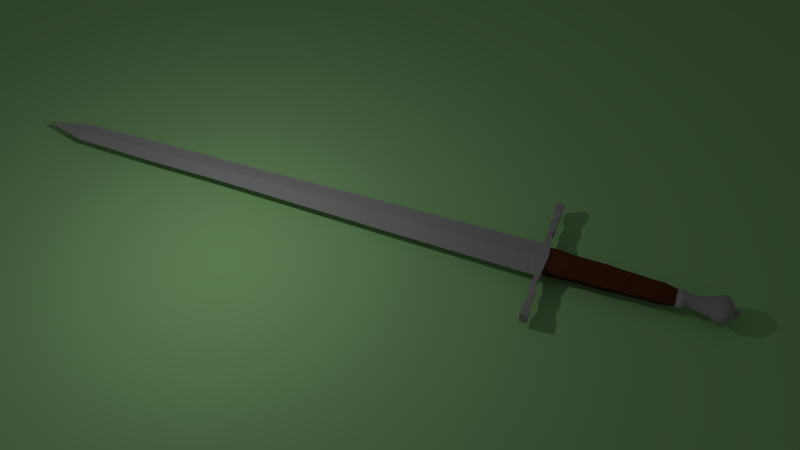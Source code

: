 # Source: longsword.blend  (saved by Blender 2.77.0; exported with 4.5.12 LTS)
import bpy
from mathutils import Matrix  # noqa: F401  (used for matrix-valued properties, if any)

bpy.ops.wm.read_factory_settings(use_empty=True)
scene = bpy.context.scene
scene.name = 'Scene'

# ---- collections
col_collection_1 = bpy.data.collections.new('Collection 1'); scene.collection.children.link(col_collection_1)

# ---- materials (node trees are filled in below, after node groups)
mat_floor = bpy.data.materials.new('floor')
mat_floor.alpha_threshold = 0.0
mat_floor.use_transparent_shadow = False
mat_floor.diffuse_color = (0.4188, 0.8, 0.3373, 1.0)
mat_floor.roughness = 0.5
mat_wood = bpy.data.materials.new('wood')
mat_wood.alpha_threshold = 0.0
mat_wood.use_transparent_shadow = False
mat_wood.diffuse_color = (0.1329, 0.0428, 0.01525, 1.0)
mat_wood.roughness = 0.5
mat_wood.line_color = (0.0, 0.0, 0.0, 1.0)
mat_steel = bpy.data.materials.new('Steel')
mat_steel.alpha_threshold = 0.0
mat_steel.use_transparent_shadow = False
mat_steel.diffuse_color = (0.4385, 0.4385, 0.4385, 1.0)
mat_steel.roughness = 0.5
mat_material = bpy.data.materials.new('Material')
mat_material.alpha_threshold = 0.0
mat_material.use_transparent_shadow = False
mat_material.roughness = 0.5

# ---- material node trees

# ---- world
world_world = bpy.data.worlds.new('World'); scene.world = world_world
world_world.color = (0.05088, 0.05088, 0.05088)
world_world.use_sun_shadow = False
world_world.sun_shadow_jitter_overblur = 0.0
world_world.cycles.sampling_method = 'MANUAL'

# ---- cameras
cam_camera = bpy.data.cameras.new('Camera')
cam_camera.clip_end = 100.0
cam_camera.lens = 35.0
cam_camera.sensor_width = 32.0
cam_camera.sensor_height = 18.0
cam_camera.display_size = 2.0
cam_camera.dof.focus_distance = 0.0
cam_camera.dof.aperture_fstop = 128.0
cam_camera.dof.aperture_blades = 6

# ---- lights
light_point = bpy.data.lights.new('Point', 'POINT')
light_point.transmission_factor = 0.0
light_point.energy = 100.0
light_point.shadow_buffer_clip_start = 0.5
light_point.shadow_soft_size = 0.1
light_point.shadow_maximum_resolution = 0.006
light_point.use_absolute_resolution = True

# ---- meshes
me_plane = bpy.data.meshes.new('Plane')
me_plane.from_pydata([(-7.989, -7.989, 0.0), (7.989, -7.989, 0.0), (-7.989, 7.989, 0.0), (7.989, 7.989, 0.0)], [], [(0, 1, 3, 2)])
me_plane.materials.append(mat_floor)
me_plane.use_remesh_preserve_volume = False
me_plane.use_remesh_preserve_attributes = False
me_plane.use_mirror_vertex_groups = False
me_plane.update()
me_cube_002 = bpy.data.meshes.new('Cube.002')
me_cube_002.from_pydata([(5.976, -0.0007421, -1.75), (5.161, 0.1013, -1.809), (5.248, 0.1219, -1.781), (5.31, 0.0657, -1.799), (5.386, 0.0746, -1.794), (5.452, 0.0835, -1.803), (5.527, 0.09754, -1.79), (5.633, 0.1213, -1.782), (5.729, 0.1706, -1.766), (5.817, 0.177, -1.736), (5.903, 0.1403, -1.784), (5.945, -0.02291, -1.743), (5.945, -0.009123, -1.764), (5.159, 0.05406, -1.773), (5.157, 0.006794, -1.767), (5.961, -0.005034, -1.763), (5.992, -0.003336, -1.754), (5.256, 0.0136, -1.725), (5.252, 0.06775, -1.737), (5.307, -0.00516, -1.731), (5.308, 0.03027, -1.747), (5.384, -0.002235, -1.72), (5.385, 0.03618, -1.742), (5.45, 0.0006979, -1.728), (5.451, 0.0421, -1.751), (5.525, -0.004583, -1.722), (5.526, 0.04648, -1.738), (5.631, 0.0132, -1.714), (5.632, 0.06725, -1.73), (5.728, 0.04279, -1.704), (5.728, 0.1067, -1.718), (5.816, 0.0387, -1.673), (5.816, 0.1078, -1.694), (5.903, 0.02642, -1.721), (5.903, 0.08334, -1.735), (6.007, -0.01324, -1.77), (6.007, -0.002384, -1.796), (5.976, 0.01282, -1.797), (5.992, 0.01022, -1.801), (5.992, 0.007525, -1.78), (5.976, 0.01012, -1.776), (5.961, 0.005827, -1.789), (4.109, 0.08909, -1.915), (3.909, 0.08925, -1.915), (3.709, 0.0894, -1.915), (3.509, 0.1024, -1.915), (5.161, 0.0465, -1.763), (3.309, 0.1026, -1.703), (5.161, 0.0465, -1.855), (3.309, 0.1026, -1.915), (4.161, 0.08905, -1.915), (4.361, 0.0797, -1.901), (4.561, 0.07954, -1.885), (4.761, 0.07019, -1.885), (4.961, 0.07004, -1.885), (3.509, 0.1024, -1.703), (3.709, 0.0894, -1.703), (3.909, 0.08925, -1.703), (4.109, 0.08909, -1.703), (4.161, 0.08905, -1.703), (4.361, 0.0797, -1.717), (4.561, 0.07955, -1.733), (4.761, 0.07019, -1.733), (4.961, 0.07004, -1.733), (3.309, 0.1918, -1.844), (3.309, 0.1918, -1.774), (5.161, 0.101, -1.795), (5.161, 0.101, -1.824), (3.509, 0.1917, -1.774), (3.509, 0.1917, -1.844), (3.709, 0.1705, -1.774), (3.709, 0.1705, -1.844), (3.909, 0.1703, -1.774), (3.909, 0.1703, -1.844), (4.109, 0.1702, -1.774), (4.109, 0.1702, -1.844), (4.162, 0.1701, -1.774), (4.162, 0.1701, -1.844), (4.362, 0.1549, -1.778), (4.362, 0.1549, -1.84), (4.562, 0.1548, -1.784), (4.562, 0.1548, -1.834), (4.762, 0.1396, -1.784), (4.762, 0.1396, -1.834), (4.962, 0.1394, -1.784), (4.962, 0.1394, -1.834), (3.334, 1.027, -1.723), (3.334, 1.027, -1.901), (3.218, 1.027, -1.901), (3.222, 0.5367, -1.891), (3.218, 0.8848, -1.904), (3.298, 0.4231, -1.739), (3.322, 0.5367, -1.733), (3.332, 0.8847, -1.72), (3.322, 0.5367, -1.891), (3.218, 0.8848, -1.72), (3.237, 0.4232, -1.739), (2.912, 0.1841, -1.802), (2.912, 0.1098, -1.793), (2.927, 0.01968, -1.784), (1.002, 0.1637, -1.802), (1.001, 0.09655, -1.793), (1.001, 0.02938, -1.784), (-0.2323, 0.1449, -1.802), (-0.2324, 0.08434, -1.793), (-0.2324, 0.02375, -1.784), (-1.79, 0.1217, -1.802), (-1.79, 0.06921, -1.793), (-1.79, 0.01675, -1.784), (-3.088, 0.06233, -1.807), (-3.088, 0.008447, -1.8), (-4.289, 0.05003, -1.806), (-4.289, 0.002599, -1.799), (-4.99, -0.03124, -1.812), (3.213, 0.1714, -1.802), (3.16, 0.1285, -1.802), (3.127, 0.08194, -1.793), (3.043, 0.184, -1.802), (3.089, 0.06124, -1.793), (3.02, 0.03836, -1.784), (2.977, 0.184, -1.802), (2.977, 0.1097, -1.793), (2.977, 0.02541, -1.784), (2.851, 0.03521, -1.784), (2.851, 0.1091, -1.793), (2.851, 0.1831, -1.802), (3.239, 0.03618, -1.776), (2.927, 0.0206, -1.776), (3.174, 0.03623, -1.776), (3.108, 0.03628, -1.776), (3.02, 0.03928, -1.776), (2.977, 0.02633, -1.776), (3.239, 0.1847, -1.795), (3.239, 0.1104, -1.786), (3.213, 0.1723, -1.795), (3.174, 0.1105, -1.786), (3.16, 0.1294, -1.795), (3.127, 0.08286, -1.786), (3.089, 0.06216, -1.786), (5.976, -0.08148, -1.75), (5.16, -0.1823, -1.809), (5.155, -0.04048, -1.757), (5.945, -0.04109, -1.725), (5.247, -0.203, -1.781), (5.31, -0.1469, -1.799), (5.386, -0.1559, -1.794), (5.452, -0.1649, -1.803), (5.527, -0.1791, -1.79), (5.632, -0.203, -1.782), (5.729, -0.2524, -1.766), (5.816, -0.2589, -1.736), (5.903, -0.2224, -1.784), (5.261, -0.04056, -1.71), (5.305, -0.04059, -1.71), (5.382, -0.04065, -1.708), (5.449, -0.0407, -1.707), (5.524, -0.04076, -1.705), (5.63, -0.04084, -1.697), (5.727, -0.04092, -1.679), (5.815, -0.04099, -1.645), (5.903, -0.04105, -1.696), (5.945, -0.05926, -1.743), (5.945, -0.07305, -1.764), (5.159, -0.135, -1.773), (5.157, -0.08775, -1.767), (5.961, -0.07716, -1.763), (5.992, -0.07891, -1.754), (5.256, -0.09471, -1.725), (5.252, -0.1489, -1.737), (5.307, -0.07603, -1.731), (5.308, -0.1115, -1.747), (5.384, -0.07907, -1.72), (5.385, -0.1175, -1.742), (5.45, -0.08211, -1.728), (5.451, -0.1235, -1.751), (5.525, -0.07694, -1.722), (5.526, -0.128, -1.738), (5.631, -0.09489, -1.714), (5.632, -0.1489, -1.73), (5.728, -0.1246, -1.704), (5.728, -0.1885, -1.718), (5.816, -0.1207, -1.673), (5.816, -0.1898, -1.694), (5.903, -0.1085, -1.721), (5.903, -0.1654, -1.735), (6.007, -0.04113, -1.758), (6.007, -0.06902, -1.77), (6.007, -0.07988, -1.796), (5.961, -0.0411, -1.751), (5.976, -0.04111, -1.738), (5.992, -0.04112, -1.741), (5.976, -0.09504, -1.797), (5.992, -0.09247, -1.801), (5.992, -0.08977, -1.78), (5.976, -0.09234, -1.776), (5.961, -0.08802, -1.789), (4.109, -0.1684, -1.915), (3.909, -0.1683, -1.915), (3.709, -0.1681, -1.915), (3.509, -0.1808, -1.915), (5.161, -0.1275, -1.763), (3.309, -0.1807, -1.703), (5.161, -0.1275, -1.855), (3.309, -0.1807, -1.915), (3.309, -0.03905, -1.915), (5.161, -0.04048, -1.859), (3.309, -0.03905, -1.703), (5.161, -0.04048, -1.759), (4.161, -0.1685, -1.915), (4.361, -0.1594, -1.901), (4.561, -0.1596, -1.885), (4.761, -0.1505, -1.885), (4.961, -0.1507, -1.885), (3.509, -0.1808, -1.703), (3.709, -0.1681, -1.703), (3.909, -0.1683, -1.703), (4.109, -0.1684, -1.703), (4.161, -0.1685, -1.703), (4.361, -0.1594, -1.717), (4.561, -0.1596, -1.733), (4.761, -0.1505, -1.733), (4.961, -0.1507, -1.733), (3.509, -0.03921, -1.703), (3.709, -0.03936, -1.703), (3.909, -0.03952, -1.703), (4.109, -0.03967, -1.703), (4.161, -0.03971, -1.703), (4.361, -0.03986, -1.717), (4.561, -0.04002, -1.733), (4.761, -0.04017, -1.733), (4.961, -0.04033, -1.733), (3.509, -0.03921, -1.915), (3.709, -0.03936, -1.915), (3.909, -0.03952, -1.915), (4.109, -0.03967, -1.915), (4.161, -0.03971, -1.915), (4.361, -0.03986, -1.901), (4.561, -0.04002, -1.885), (4.761, -0.04017, -1.885), (4.961, -0.04033, -1.885), (3.309, -0.27, -1.844), (3.309, -0.27, -1.774), (5.161, -0.1819, -1.795), (5.161, -0.1819, -1.824), (3.509, -0.2701, -1.774), (3.509, -0.2701, -1.844), (3.709, -0.2492, -1.774), (3.709, -0.2492, -1.844), (3.909, -0.2493, -1.774), (3.909, -0.2493, -1.844), (4.109, -0.2495, -1.774), (4.109, -0.2495, -1.844), (4.161, -0.2495, -1.774), (4.161, -0.2495, -1.844), (4.361, -0.2346, -1.778), (4.361, -0.2346, -1.84), (4.561, -0.2348, -1.784), (4.561, -0.2348, -1.834), (4.761, -0.2199, -1.784), (4.761, -0.2199, -1.834), (4.961, -0.2201, -1.784), (4.961, -0.2201, -1.834), (3.217, -1.105, -1.901), (3.353, -0.03909, -1.951), (3.353, -0.03909, -1.673), (3.221, -0.6147, -1.891), (3.216, -0.9627, -1.904), (3.318, -0.8009, -1.753), (3.331, -0.9628, -1.72), (3.297, -0.5012, -1.885), (3.221, -0.6147, -1.733), (3.236, -0.5011, -1.739), (2.928, -0.03876, -1.774), (1.001, -0.03778, -1.774), (-0.2325, -0.03683, -1.774), (-1.79, -0.0357, -1.774), (-3.088, -0.03521, -1.794), (-4.289, -0.03356, -1.792), (2.911, -0.2615, -1.802), (2.912, -0.1873, -1.793), (2.927, -0.0972, -1.784), (1.001, -0.2393, -1.802), (1.001, -0.1721, -1.793), (1.001, -0.1049, -1.784), (-0.2326, -0.2186, -1.802), (-0.2325, -0.158, -1.793), (-0.2325, -0.0974, -1.784), (-1.79, -0.1931, -1.802), (-1.79, -0.1406, -1.793), (-1.79, -0.08814, -1.784), (-3.088, -0.1328, -1.807), (-3.088, -0.07888, -1.8), (-4.289, -0.1171, -1.806), (-4.289, -0.06971, -1.799), (3.212, -0.2494, -1.802), (3.159, -0.2064, -1.802), (3.127, -0.1598, -1.793), (3.042, -0.2616, -1.802), (3.088, -0.139, -1.793), (3.02, -0.116, -1.784), (2.977, -0.2616, -1.802), (2.977, -0.1873, -1.793), (2.977, -0.103, -1.784), (2.851, -0.0387, -1.774), (2.851, -0.1126, -1.784), (2.851, -0.1865, -1.793), (2.851, -0.2605, -1.802), (3.239, -0.1142, -1.776), (3.239, -0.039, -1.767), (2.927, -0.09812, -1.776), (2.928, -0.03876, -1.767), (3.174, -0.03895, -1.767), (2.977, -0.0388, -1.767), (3.043, -0.03885, -1.767), (3.108, -0.0389, -1.767), (3.173, -0.1141, -1.776), (3.108, -0.1141, -1.776), (3.02, -0.1169, -1.776), (2.977, -0.1039, -1.776), (3.239, -0.2627, -1.795), (3.239, -0.1884, -1.786), (3.212, -0.2503, -1.795), (3.173, -0.1884, -1.786), (3.159, -0.2073, -1.795), (3.127, -0.1607, -1.786), (3.088, -0.1399, -1.786), (5.976, -0.0007426, -1.874), (5.161, 0.1013, -1.812), (5.945, 0.004666, -1.812), (5.161, 0.1013, -1.815), (5.452, 0.0835, -1.812), (5.386, 0.0746, -1.812), (5.31, 0.0657, -1.812), (5.248, 0.1219, -1.812), (5.527, 0.09754, -1.812), (5.633, 0.1213, -1.812), (5.729, 0.1706, -1.812), (5.817, 0.177, -1.812), (5.903, 0.1403, -1.812), (5.248, 0.1219, -1.842), (5.31, 0.0657, -1.825), (5.386, 0.0746, -1.83), (5.452, 0.0835, -1.821), (5.527, 0.09754, -1.834), (5.633, 0.1213, -1.842), (5.729, 0.1706, -1.857), (5.817, 0.177, -1.888), (5.903, 0.1403, -1.84), (5.159, 0.05406, -1.812), (5.157, 0.006794, -1.812), (5.945, -0.02291, -1.881), (5.945, -0.009123, -1.859), (5.159, 0.05406, -1.851), (5.157, 0.006794, -1.857), (5.961, -0.005034, -1.86), (5.992, -0.003336, -1.87), (5.256, 0.0136, -1.899), (5.252, 0.06775, -1.887), (5.307, -0.005161, -1.893), (5.308, 0.03027, -1.877), (5.384, -0.002236, -1.904), (5.385, 0.03618, -1.882), (5.45, 0.0006974, -1.896), (5.451, 0.0421, -1.873), (5.525, -0.004583, -1.901), (5.526, 0.04648, -1.886), (5.631, 0.0132, -1.91), (5.632, 0.06725, -1.894), (5.728, 0.04279, -1.92), (5.728, 0.1067, -1.906), (5.816, 0.0387, -1.951), (5.816, 0.1078, -1.93), (5.903, 0.02642, -1.903), (5.903, 0.08334, -1.889), (6.021, -0.01411, -1.812), (6.02, -0.01098, -1.812), (6.007, -0.01325, -1.854), (6.007, -0.002384, -1.828), (6.022, -0.0304, -1.812), (6.021, -0.01661, -1.812), (5.961, 0.008526, -1.812), (5.976, 0.01282, -1.827), (5.992, 0.01022, -1.823), (5.992, 0.007525, -1.844), (5.976, 0.01012, -1.848), (5.961, 0.005827, -1.834), (5.992, 0.01022, -1.812), (5.976, 0.01282, -1.812), (4.109, 0.08909, -1.709), (3.909, 0.08925, -1.709), (3.709, 0.0894, -1.709), (3.509, 0.1024, -1.709), (5.161, 0.0465, -1.861), (3.309, 0.1026, -1.921), (5.161, 0.0465, -1.769), (3.309, 0.1026, -1.709), (4.161, 0.08905, -1.709), (4.361, 0.0797, -1.723), (4.561, 0.07955, -1.739), (4.761, 0.07019, -1.739), (4.961, 0.07004, -1.739), (3.509, 0.1024, -1.921), (3.709, 0.0894, -1.921), (3.909, 0.08925, -1.921), (4.109, 0.08909, -1.921), (4.161, 0.08905, -1.921), (4.361, 0.0797, -1.907), (4.561, 0.07954, -1.891), (4.761, 0.07019, -1.891), (4.961, 0.07004, -1.891), (3.309, 0.1918, -1.78), (3.309, 0.1918, -1.85), (5.161, 0.101, -1.829), (5.161, 0.101, -1.8), (3.509, 0.1917, -1.85), (3.509, 0.1917, -1.78), (3.709, 0.1705, -1.85), (3.709, 0.1705, -1.78), (3.909, 0.1703, -1.85), (3.909, 0.1703, -1.78), (4.109, 0.1702, -1.85), (4.109, 0.1702, -1.78), (4.162, 0.1701, -1.85), (4.162, 0.1701, -1.78), (4.362, 0.1549, -1.845), (4.362, 0.1549, -1.784), (4.562, 0.1548, -1.84), (4.562, 0.1548, -1.789), (4.762, 0.1396, -1.84), (4.762, 0.1396, -1.789), (4.962, 0.1394, -1.84), (4.962, 0.1394, -1.789), (3.218, 1.027, -1.723), (3.222, 0.5367, -1.733), (3.235, 0.7229, -1.753), (3.298, 0.4231, -1.885), (3.319, 0.7228, -1.871), (3.332, 0.8847, -1.904), (3.319, 0.7228, -1.753), (3.235, 0.7229, -1.871), (3.237, 0.4232, -1.885), (2.912, 0.2583, -1.812), (1.002, 0.2309, -1.812), (-0.2323, 0.2055, -1.812), (-1.79, 0.1741, -1.812), (-3.088, 0.1701, -1.812), (-4.289, 0.1449, -1.812), (3.174, 0.2581, -1.812), (3.108, 0.2582, -1.812), (3.043, 0.2582, -1.812), (2.977, 0.2583, -1.812), (2.912, 0.1841, -1.821), (2.912, 0.1098, -1.831), (2.927, 0.01968, -1.84), (1.002, 0.1637, -1.821), (1.001, 0.09655, -1.831), (1.001, 0.02938, -1.84), (-0.2323, 0.1449, -1.821), (-0.2324, 0.08434, -1.831), (-0.2324, 0.02375, -1.84), (-1.79, 0.1217, -1.821), (-1.79, 0.06921, -1.831), (-1.79, 0.01675, -1.84), (-3.088, 0.1162, -1.812), (-3.088, 0.06233, -1.817), (-3.088, 0.008447, -1.824), (-4.289, 0.09745, -1.812), (-4.289, 0.05003, -1.817), (-4.289, 0.002599, -1.825), (3.213, 0.1714, -1.821), (3.16, 0.1285, -1.821), (3.127, 0.08194, -1.831), (3.043, 0.184, -1.821), (3.089, 0.06124, -1.831), (3.02, 0.03836, -1.84), (2.977, 0.184, -1.821), (2.977, 0.1097, -1.831), (2.977, 0.02541, -1.84), (2.851, 0.257, -1.812), (2.851, 0.03521, -1.84), (2.851, 0.1091, -1.831), (2.851, 0.1831, -1.821), (3.239, 0.03618, -1.848), (2.927, 0.0206, -1.848), (3.239, 0.259, -1.812), (3.217, 0.259, -1.812), (3.174, 0.03623, -1.848), (3.108, 0.03628, -1.848), (3.02, 0.03928, -1.848), (2.977, 0.02633, -1.848), (3.239, 0.1847, -1.829), (3.239, 0.1104, -1.838), (3.213, 0.1723, -1.829), (3.174, 0.1105, -1.838), (3.16, 0.1294, -1.829), (3.127, 0.08286, -1.838), (3.089, 0.06216, -1.838), (5.976, -0.08148, -1.874), (5.155, -0.04048, -1.812), (5.16, -0.1823, -1.812), (5.945, -0.08684, -1.812), (5.16, -0.1823, -1.815), (5.452, -0.1649, -1.812), (5.386, -0.1559, -1.812), (5.31, -0.1469, -1.812), (5.247, -0.203, -1.812), (5.155, -0.04048, -1.867), (5.945, -0.04109, -1.899), (5.527, -0.1791, -1.812), (5.632, -0.203, -1.812), (5.729, -0.2524, -1.812), (5.816, -0.2589, -1.812), (5.903, -0.2224, -1.812), (5.247, -0.203, -1.842), (5.31, -0.1469, -1.825), (5.386, -0.1559, -1.83), (5.452, -0.1649, -1.821), (5.527, -0.1791, -1.834), (5.632, -0.203, -1.842), (5.729, -0.2524, -1.857), (5.816, -0.2589, -1.888), (5.903, -0.2224, -1.84), (5.261, -0.04056, -1.914), (5.305, -0.04059, -1.914), (5.382, -0.04065, -1.916), (5.449, -0.0407, -1.916), (5.524, -0.04076, -1.919), (5.63, -0.04084, -1.927), (5.727, -0.04092, -1.945), (5.815, -0.04099, -1.979), (5.903, -0.04105, -1.928), (5.159, -0.135, -1.812), (5.157, -0.08775, -1.812), (5.945, -0.05926, -1.881), (5.945, -0.07305, -1.859), (5.159, -0.135, -1.851), (5.157, -0.08775, -1.857), (5.961, -0.07716, -1.86), (5.992, -0.07891, -1.87), (5.256, -0.09471, -1.899), (5.252, -0.1489, -1.887), (5.307, -0.07603, -1.893), (5.308, -0.1115, -1.877), (5.384, -0.07907, -1.904), (5.385, -0.1175, -1.882), (5.45, -0.08211, -1.896), (5.451, -0.1235, -1.873), (5.525, -0.07694, -1.901), (5.526, -0.128, -1.886), (5.631, -0.09489, -1.91), (5.632, -0.1489, -1.894), (5.728, -0.1246, -1.92), (5.728, -0.1885, -1.906), (5.816, -0.1207, -1.951), (5.816, -0.1898, -1.93), (5.903, -0.1085, -1.903), (5.903, -0.1654, -1.889), (6.022, -0.04115, -1.812), (6.021, -0.06818, -1.812), (6.02, -0.0713, -1.812), (6.007, -0.04113, -1.866), (6.007, -0.06902, -1.854), (6.007, -0.07988, -1.828), (6.022, -0.05189, -1.812), (6.021, -0.06568, -1.812), (5.961, -0.0411, -1.873), (5.976, -0.04111, -1.886), (5.992, -0.04112, -1.883), (5.961, -0.09072, -1.812), (5.976, -0.09504, -1.827), (5.992, -0.09247, -1.823), (5.992, -0.08977, -1.844), (5.976, -0.09234, -1.848), (5.961, -0.08802, -1.834), (5.992, -0.09247, -1.812), (5.976, -0.09504, -1.812), (4.109, -0.1684, -1.709), (3.909, -0.1683, -1.709), (3.709, -0.1681, -1.709), (3.509, -0.1808, -1.709), (5.161, -0.1275, -1.861), (3.309, -0.1807, -1.921), (5.161, -0.1275, -1.769), (3.309, -0.1807, -1.709), (3.309, -0.03905, -1.709), (5.161, -0.04048, -1.765), (3.309, -0.03905, -1.921), (5.161, -0.04048, -1.865), (4.161, -0.1685, -1.709), (4.361, -0.1594, -1.723), (4.561, -0.1596, -1.739), (4.761, -0.1505, -1.739), (4.961, -0.1507, -1.739), (3.509, -0.1808, -1.921), (3.709, -0.1681, -1.921), (3.909, -0.1683, -1.921), (4.109, -0.1684, -1.921), (4.161, -0.1685, -1.921), (4.361, -0.1594, -1.907), (4.561, -0.1596, -1.891), (4.761, -0.1505, -1.891), (4.961, -0.1507, -1.891), (3.509, -0.03921, -1.921), (3.709, -0.03936, -1.921), (3.909, -0.03952, -1.921), (4.109, -0.03967, -1.921), (4.161, -0.03971, -1.921), (4.361, -0.03986, -1.907), (4.561, -0.04002, -1.891), (4.761, -0.04017, -1.891), (4.961, -0.04033, -1.891), (3.509, -0.03921, -1.709), (3.709, -0.03936, -1.709), (3.909, -0.03952, -1.709), (4.109, -0.03967, -1.709), (4.161, -0.03971, -1.709), (4.361, -0.03986, -1.723), (4.561, -0.04002, -1.739), (4.761, -0.04017, -1.739), (4.961, -0.04033, -1.739), (3.309, -0.27, -1.78), (3.309, -0.27, -1.85), (5.161, -0.1819, -1.829), (5.161, -0.1819, -1.8), (3.509, -0.2701, -1.85), (3.509, -0.2701, -1.78), (3.709, -0.2492, -1.85), (3.709, -0.2492, -1.78), (3.909, -0.2493, -1.85), (3.909, -0.2493, -1.78), (4.109, -0.2495, -1.85), (4.109, -0.2495, -1.78), (4.161, -0.2495, -1.85), (4.161, -0.2495, -1.78), (4.361, -0.2346, -1.845), (4.361, -0.2346, -1.784), (4.561, -0.2348, -1.84), (4.561, -0.2348, -1.789), (4.761, -0.2199, -1.84), (4.761, -0.2199, -1.789), (4.961, -0.2201, -1.84), (4.961, -0.2201, -1.789), (3.333, -1.105, -1.901), (3.333, -1.105, -1.723), (3.217, -1.105, -1.723), (3.215, -0.03898, -1.673), (3.215, -0.03898, -1.951), (3.234, -0.8008, -1.753), (3.216, -0.9627, -1.72), (3.321, -0.6148, -1.891), (3.318, -0.8009, -1.871), (3.331, -0.9628, -1.904), (3.321, -0.6148, -1.733), (3.297, -0.5012, -1.739), (3.234, -0.8008, -1.871), (3.236, -0.5011, -1.885), (2.911, -0.3358, -1.812), (2.928, -0.03876, -1.85), (1.001, -0.3065, -1.812), (1.001, -0.03778, -1.85), (-0.2326, -0.2792, -1.812), (-0.2325, -0.03683, -1.85), (-1.79, -0.2455, -1.812), (-1.79, -0.0357, -1.85), (-3.088, -0.2405, -1.812), (-3.088, -0.03521, -1.83), (-4.289, -0.212, -1.812), (-4.289, -0.03356, -1.832), (3.173, -0.336, -1.812), (3.108, -0.336, -1.812), (3.042, -0.3359, -1.812), (2.977, -0.3359, -1.812), (2.911, -0.2615, -1.821), (2.912, -0.1873, -1.831), (2.927, -0.0972, -1.84), (1.001, -0.2393, -1.821), (1.001, -0.1721, -1.831), (1.001, -0.1049, -1.84), (-0.2326, -0.2186, -1.821), (-0.2325, -0.158, -1.831), (-0.2325, -0.0974, -1.84), (-1.79, -0.1931, -1.821), (-1.79, -0.1406, -1.831), (-1.79, -0.08814, -1.84), (-3.088, -0.1866, -1.812), (-3.088, -0.1328, -1.817), (-3.088, -0.07888, -1.824), (-4.289, -0.1646, -1.812), (-4.289, -0.1171, -1.817), (-4.289, -0.06971, -1.825), (3.212, -0.2494, -1.821), (3.159, -0.2064, -1.821), (3.127, -0.1598, -1.831), (3.042, -0.2616, -1.821), (3.088, -0.139, -1.831), (3.02, -0.116, -1.84), (2.977, -0.2616, -1.821), (2.977, -0.1873, -1.831), (2.977, -0.103, -1.84), (2.851, -0.3344, -1.812), (2.851, -0.0387, -1.85), (2.851, -0.1126, -1.84), (2.851, -0.1865, -1.831), (2.851, -0.2605, -1.821), (3.239, -0.1142, -1.848), (3.239, -0.039, -1.857), (2.927, -0.09812, -1.848), (2.928, -0.03876, -1.857), (3.174, -0.03895, -1.857), (3.239, -0.337, -1.812), (3.217, -0.337, -1.812), (2.977, -0.0388, -1.857), (3.043, -0.03885, -1.857), (3.108, -0.0389, -1.857), (3.173, -0.1141, -1.848), (3.108, -0.1141, -1.848), (3.02, -0.1169, -1.848), (2.977, -0.1039, -1.848), (3.239, -0.2627, -1.829), (3.239, -0.1884, -1.838), (3.212, -0.2503, -1.829), (3.173, -0.1884, -1.838), (3.159, -0.2073, -1.829), (3.127, -0.1607, -1.838), (3.088, -0.1399, -1.838)], [], [(23, 155, 156, 25), (19, 153, 154, 21), (338, 10, 328), (25, 156, 157, 27), (17, 152, 153, 19), (38, 39, 36, 375), (14, 141, 152, 17), (21, 154, 155, 23), (33, 160, 142, 11), (14, 349, 498, 141), (27, 157, 158, 29), (29, 158, 159, 31), (31, 159, 160, 33), (327, 1, 2, 333), (333, 2, 3, 332), (332, 3, 4, 331), (331, 4, 5, 330), (330, 5, 6, 334), (334, 6, 7, 335), (335, 7, 8, 336), (336, 8, 9, 337), (337, 9, 10, 338), (9, 32, 34, 10), (32, 31, 33, 34), (8, 30, 32, 9), (30, 29, 31, 32), (7, 28, 30, 8), (28, 27, 29, 30), (1, 327, 348, 13), (13, 348, 349, 14), (10, 34, 12, 328), (34, 33, 11, 12), (4, 22, 24, 5), (22, 21, 23, 24), (1, 13, 18, 2), (13, 14, 17, 18), (39, 16, 35, 36), (386, 38, 375, 374), (2, 18, 20, 3), (18, 17, 19, 20), (6, 26, 28, 7), (26, 25, 27, 28), (3, 20, 22, 4), (20, 19, 21, 22), (5, 24, 26, 6), (24, 23, 25, 26), (36, 379, 374, 375), (185, 557, 378, 35), (35, 378, 379, 36), (16, 190, 185, 35), (11, 142, 188, 15), (15, 188, 189, 0), (0, 189, 190, 16), (380, 37, 387), (387, 37, 38, 386), (12, 11, 15, 41), (41, 15, 0, 40), (40, 0, 16, 39), (328, 12, 41, 380), (380, 41, 40, 37), (37, 40, 39, 38), (57, 224, 225, 58), (239, 54, 48, 205), (84, 63, 46, 66), (58, 225, 226, 59), (55, 222, 223, 56), (56, 223, 224, 57), (63, 230, 207, 46), (47, 206, 222, 55), (59, 226, 227, 60), (60, 227, 228, 61), (61, 228, 229, 62), (62, 229, 230, 63), (65, 47, 55, 68), (68, 55, 56, 70), (70, 56, 57, 72), (72, 57, 58, 74), (74, 58, 59, 76), (76, 59, 60, 78), (78, 60, 61, 80), (80, 61, 62, 82), (82, 62, 63, 84), (204, 49, 45, 231), (231, 45, 44, 232), (232, 44, 43, 233), (233, 43, 42, 234), (234, 42, 50, 235), (235, 50, 51, 236), (236, 51, 52, 237), (237, 52, 53, 238), (238, 53, 54, 239), (53, 83, 85, 54), (83, 82, 84, 85), (52, 81, 83, 53), (81, 80, 82, 83), (51, 79, 81, 52), (79, 78, 80, 81), (50, 77, 79, 51), (77, 76, 78, 79), (42, 75, 77, 50), (75, 74, 76, 77), (43, 73, 75, 42), (73, 72, 74, 75), (44, 71, 73, 43), (71, 70, 72, 73), (45, 69, 71, 44), (69, 68, 70, 71), (49, 64, 69, 45), (64, 65, 68, 69), (54, 85, 67, 48), (85, 84, 66, 67), (90, 88, 87, 437), (88, 432, 86, 87), (93, 437, 87, 86), (96, 440, 646, 645), (96, 645, 264, 91), (432, 95, 93, 86), (95, 434, 438, 93), (434, 433, 92, 438), (433, 96, 91, 92), (432, 88, 90, 95), (95, 90, 439, 434), (434, 439, 89, 433), (433, 89, 440, 96), (264, 263, 435, 91), (91, 435, 94, 92), (92, 94, 436, 438), (438, 436, 437, 93), (646, 440, 435, 263), (440, 89, 94, 435), (89, 439, 436, 94), (439, 90, 437, 436), (119, 122, 131, 130), (125, 478, 442, 100), (100, 442, 443, 103), (103, 443, 444, 106), (106, 444, 445, 463), (122, 99, 127, 131), (115, 116, 137, 136), (114, 115, 136, 134), (449, 450, 120, 117), (117, 120, 121, 118), (118, 121, 122, 119), (448, 449, 117, 115), (115, 117, 118, 116), (447, 448, 115, 114), (116, 118, 138, 137), (118, 119, 130, 138), (447, 114, 134, 485), (276, 110, 112, 277), (110, 109, 111, 112), (109, 463, 466, 111), (277, 112, 113), (112, 111, 113), (111, 466, 113), (275, 108, 110, 276), (108, 107, 109, 110), (107, 106, 463, 109), (274, 105, 108, 275), (105, 104, 107, 108), (104, 103, 106, 107), (273, 102, 105, 274), (102, 101, 104, 105), (101, 100, 103, 104), (303, 123, 102, 273), (123, 124, 101, 102), (124, 125, 100, 101), (450, 441, 97, 120), (120, 97, 98, 121), (121, 98, 99, 122), (98, 97, 125, 124), (99, 98, 124, 123), (272, 99, 123, 303), (97, 441, 478, 125), (131, 127, 310, 312), (126, 128, 311, 308), (128, 129, 314, 311), (129, 130, 313, 314), (130, 131, 312, 313), (137, 138, 130, 129), (134, 136, 137, 135), (135, 137, 129, 128), (484, 485, 134, 132), (132, 134, 135, 133), (133, 135, 128, 126), (99, 272, 310, 127), (173, 175, 156, 155), (169, 171, 154, 153), (512, 500, 151), (175, 177, 157, 156), (167, 169, 153, 152), (192, 559, 187, 193), (164, 167, 152, 141), (171, 173, 155, 154), (183, 161, 142, 160), (164, 141, 498, 532), (177, 179, 158, 157), (179, 181, 159, 158), (181, 183, 160, 159), (499, 505, 143, 140), (505, 504, 144, 143), (504, 503, 145, 144), (503, 502, 146, 145), (502, 508, 147, 146), (508, 509, 148, 147), (509, 510, 149, 148), (510, 511, 150, 149), (511, 512, 151, 150), (150, 151, 184, 182), (182, 184, 183, 181), (149, 150, 182, 180), (180, 182, 181, 179), (148, 149, 180, 178), (178, 180, 179, 177), (140, 163, 531, 499), (163, 164, 532, 531), (151, 500, 162, 184), (184, 162, 161, 183), (145, 146, 174, 172), (172, 174, 173, 171), (140, 143, 168, 163), (163, 168, 167, 164), (193, 187, 186, 166), (574, 558, 559, 192), (143, 144, 170, 168), (168, 170, 169, 167), (147, 148, 178, 176), (176, 178, 177, 175), (144, 145, 172, 170), (170, 172, 171, 169), (146, 147, 176, 174), (174, 176, 175, 173), (187, 559, 558, 564), (185, 186, 563, 557), (186, 187, 564, 563), (166, 186, 185, 190), (161, 165, 188, 142), (165, 139, 189, 188), (139, 166, 190, 189), (568, 575, 191), (575, 574, 192, 191), (162, 195, 165, 161), (195, 194, 139, 165), (194, 193, 166, 139), (500, 568, 195, 162), (568, 191, 194, 195), (191, 192, 193, 194), (215, 216, 225, 224), (239, 205, 202, 212), (260, 242, 200, 221), (216, 217, 226, 225), (213, 214, 223, 222), (214, 215, 224, 223), (221, 200, 207, 230), (201, 213, 222, 206), (217, 218, 227, 226), (218, 219, 228, 227), (219, 220, 229, 228), (220, 221, 230, 229), (241, 244, 213, 201), (244, 246, 214, 213), (246, 248, 215, 214), (248, 250, 216, 215), (250, 252, 217, 216), (252, 254, 218, 217), (254, 256, 219, 218), (256, 258, 220, 219), (258, 260, 221, 220), (204, 231, 199, 203), (231, 232, 198, 199), (232, 233, 197, 198), (233, 234, 196, 197), (234, 235, 208, 196), (235, 236, 209, 208), (236, 237, 210, 209), (237, 238, 211, 210), (238, 239, 212, 211), (211, 212, 261, 259), (259, 261, 260, 258), (210, 211, 259, 257), (257, 259, 258, 256), (209, 210, 257, 255), (255, 257, 256, 254), (208, 209, 255, 253), (253, 255, 254, 252), (196, 208, 253, 251), (251, 253, 252, 250), (197, 196, 251, 249), (249, 251, 250, 248), (198, 197, 249, 247), (247, 249, 248, 246), (199, 198, 247, 245), (245, 247, 246, 244), (203, 199, 245, 240), (240, 245, 244, 241), (212, 202, 243, 261), (261, 243, 242, 260), (266, 651, 642, 262), (262, 642, 643, 644), (268, 643, 642, 651), (271, 645, 646, 655), (271, 653, 264, 645), (644, 643, 268, 648), (648, 268, 267, 647), (647, 267, 652, 270), (270, 652, 653, 271), (644, 648, 266, 262), (648, 647, 654, 266), (647, 270, 265, 654), (270, 271, 655, 265), (264, 653, 269, 263), (653, 652, 649, 269), (652, 267, 650, 649), (267, 268, 651, 650), (646, 263, 269, 655), (655, 269, 649, 265), (265, 649, 650, 654), (654, 650, 651, 266), (299, 317, 318, 302), (306, 281, 658, 699), (281, 284, 660, 658), (284, 287, 662, 660), (287, 684, 664, 662), (302, 318, 309, 280), (295, 323, 324, 296), (294, 321, 323, 295), (670, 297, 300, 671), (297, 298, 301, 300), (298, 299, 302, 301), (669, 295, 297, 670), (295, 296, 298, 297), (668, 294, 295, 669), (296, 324, 325, 298), (298, 325, 317, 299), (668, 710, 321, 294), (276, 277, 293, 291), (291, 293, 292, 290), (290, 292, 687, 684), (277, 113, 293), (293, 113, 292), (292, 113, 687), (275, 276, 291, 289), (289, 291, 290, 288), (288, 290, 684, 287), (274, 275, 289, 286), (286, 289, 288, 285), (285, 288, 287, 284), (273, 274, 286, 283), (283, 286, 285, 282), (282, 285, 284, 281), (303, 273, 283, 304), (304, 283, 282, 305), (305, 282, 281, 306), (671, 300, 278, 656), (300, 301, 279, 278), (301, 302, 280, 279), (279, 305, 306, 278), (280, 304, 305, 279), (272, 303, 304, 280), (278, 306, 699, 656), (318, 312, 310, 309), (307, 308, 311, 315), (315, 311, 314, 316), (316, 314, 313, 317), (317, 313, 312, 318), (324, 316, 317, 325), (321, 322, 324, 323), (322, 315, 316, 324), (709, 319, 321, 710), (319, 320, 322, 321), (320, 307, 315, 322), (280, 309, 310, 272), (362, 364, 526, 525), (358, 360, 524, 523), (338, 328, 347), (364, 366, 527, 526), (356, 358, 523, 522), (382, 375, 377, 383), (353, 356, 522, 506), (360, 362, 525, 524), (372, 350, 507, 530), (353, 506, 498, 349), (366, 368, 528, 527), (368, 370, 529, 528), (370, 372, 530, 529), (327, 333, 339, 329), (333, 332, 340, 339), (332, 331, 341, 340), (331, 330, 342, 341), (330, 334, 343, 342), (334, 335, 344, 343), (335, 336, 345, 344), (336, 337, 346, 345), (337, 338, 347, 346), (346, 347, 373, 371), (371, 373, 372, 370), (345, 346, 371, 369), (369, 371, 370, 368), (344, 345, 369, 367), (367, 369, 368, 366), (329, 352, 348, 327), (352, 353, 349, 348), (347, 328, 351, 373), (373, 351, 350, 372), (341, 342, 363, 361), (361, 363, 362, 360), (329, 339, 357, 352), (352, 357, 356, 353), (383, 377, 376, 355), (386, 374, 375, 382), (339, 340, 359, 357), (357, 359, 358, 356), (343, 344, 367, 365), (365, 367, 366, 364), (340, 341, 361, 359), (359, 361, 360, 358), (342, 343, 365, 363), (363, 365, 364, 362), (377, 375, 374, 379), (560, 376, 378, 557), (376, 377, 379, 378), (355, 376, 560, 567), (350, 354, 565, 507), (354, 326, 566, 565), (326, 355, 567, 566), (380, 387, 381), (387, 386, 382, 381), (351, 385, 354, 350), (385, 384, 326, 354), (384, 383, 355, 326), (328, 380, 385, 351), (380, 381, 384, 385), (381, 382, 383, 384), (403, 404, 605, 604), (619, 585, 394, 400), (430, 412, 392, 409), (404, 405, 606, 605), (401, 402, 603, 602), (402, 403, 604, 603), (409, 392, 587, 610), (393, 401, 602, 586), (405, 406, 607, 606), (406, 407, 608, 607), (407, 408, 609, 608), (408, 409, 610, 609), (411, 414, 401, 393), (414, 416, 402, 401), (416, 418, 403, 402), (418, 420, 404, 403), (420, 422, 405, 404), (422, 424, 406, 405), (424, 426, 407, 406), (426, 428, 408, 407), (428, 430, 409, 408), (584, 611, 391, 395), (611, 612, 390, 391), (612, 613, 389, 390), (613, 614, 388, 389), (614, 615, 396, 388), (615, 616, 397, 396), (616, 617, 398, 397), (617, 618, 399, 398), (618, 619, 400, 399), (399, 400, 431, 429), (429, 431, 430, 428), (398, 399, 429, 427), (427, 429, 428, 426), (397, 398, 427, 425), (425, 427, 426, 424), (396, 397, 425, 423), (423, 425, 424, 422), (388, 396, 423, 421), (421, 423, 422, 420), (389, 388, 421, 419), (419, 421, 420, 418), (390, 389, 419, 417), (417, 419, 418, 416), (391, 390, 417, 415), (415, 417, 416, 414), (395, 391, 415, 410), (410, 415, 414, 411), (400, 394, 413, 431), (431, 413, 412, 430), (474, 488, 489, 477), (481, 454, 442, 478), (454, 457, 443, 442), (457, 460, 444, 443), (460, 463, 445, 444), (466, 113, 446), (463, 466, 446, 445), (477, 489, 483, 453), (470, 494, 495, 471), (469, 492, 494, 470), (449, 472, 475, 450), (472, 473, 476, 475), (473, 474, 477, 476), (448, 470, 472, 449), (470, 471, 473, 472), (447, 469, 470, 448), (471, 495, 496, 473), (473, 496, 488, 474), (447, 485, 492, 469), (665, 667, 468, 465), (465, 468, 467, 464), (464, 467, 466, 463), (667, 113, 468), (468, 113, 467), (467, 113, 466), (663, 665, 465, 462), (462, 465, 464, 461), (461, 464, 463, 460), (661, 663, 462, 459), (459, 462, 461, 458), (458, 461, 460, 457), (659, 661, 459, 456), (456, 459, 458, 455), (455, 458, 457, 454), (700, 659, 456, 479), (479, 456, 455, 480), (480, 455, 454, 481), (450, 475, 451, 441), (475, 476, 452, 451), (476, 477, 453, 452), (452, 480, 481, 451), (453, 479, 480, 452), (657, 700, 479, 453), (451, 481, 478, 441), (489, 711, 707, 483), (482, 705, 708, 486), (486, 708, 713, 487), (487, 713, 712, 488), (488, 712, 711, 489), (495, 487, 488, 496), (492, 493, 495, 494), (493, 486, 487, 495), (484, 490, 492, 485), (490, 491, 493, 492), (491, 482, 486, 493), (453, 483, 707, 657), (545, 525, 526, 547), (541, 523, 524, 543), (512, 521, 500), (547, 526, 527, 549), (539, 522, 523, 541), (570, 571, 562, 559), (536, 506, 522, 539), (543, 524, 525, 545), (555, 530, 507, 533), (536, 532, 498, 506), (549, 527, 528, 551), (551, 528, 529, 553), (553, 529, 530, 555), (499, 501, 513, 505), (505, 513, 514, 504), (504, 514, 515, 503), (503, 515, 516, 502), (502, 516, 517, 508), (508, 517, 518, 509), (509, 518, 519, 510), (510, 519, 520, 511), (511, 520, 521, 512), (520, 554, 556, 521), (554, 553, 555, 556), (519, 552, 554, 520), (552, 551, 553, 554), (518, 550, 552, 519), (550, 549, 551, 552), (501, 499, 531, 535), (535, 531, 532, 536), (521, 556, 534, 500), (556, 555, 533, 534), (515, 544, 546, 516), (544, 543, 545, 546), (501, 535, 540, 513), (535, 536, 539, 540), (571, 538, 561, 562), (574, 570, 559, 558), (513, 540, 542, 514), (540, 539, 541, 542), (517, 548, 550, 518), (548, 547, 549, 550), (514, 542, 544, 515), (542, 541, 543, 544), (516, 546, 548, 517), (546, 545, 547, 548), (562, 564, 558, 559), (560, 557, 563, 561), (561, 563, 564, 562), (538, 567, 560, 561), (533, 507, 565, 537), (537, 565, 566, 497), (497, 566, 567, 538), (568, 569, 575), (575, 569, 570, 574), (534, 533, 537, 573), (573, 537, 497, 572), (572, 497, 538, 571), (500, 534, 573, 568), (568, 573, 572, 569), (569, 572, 571, 570), (595, 604, 605, 596), (619, 592, 582, 585), (640, 601, 580, 622), (596, 605, 606, 597), (593, 602, 603, 594), (594, 603, 604, 595), (601, 610, 587, 580), (581, 586, 602, 593), (597, 606, 607, 598), (598, 607, 608, 599), (599, 608, 609, 600), (600, 609, 610, 601), (621, 581, 593, 624), (624, 593, 594, 626), (626, 594, 595, 628), (628, 595, 596, 630), (630, 596, 597, 632), (632, 597, 598, 634), (634, 598, 599, 636), (636, 599, 600, 638), (638, 600, 601, 640), (584, 583, 579, 611), (611, 579, 578, 612), (612, 578, 577, 613), (613, 577, 576, 614), (614, 576, 588, 615), (615, 588, 589, 616), (616, 589, 590, 617), (617, 590, 591, 618), (618, 591, 592, 619), (591, 639, 641, 592), (639, 638, 640, 641), (590, 637, 639, 591), (637, 636, 638, 639), (589, 635, 637, 590), (635, 634, 636, 637), (588, 633, 635, 589), (633, 632, 634, 635), (576, 631, 633, 588), (631, 630, 632, 633), (577, 629, 631, 576), (629, 628, 630, 631), (578, 627, 629, 577), (627, 626, 628, 629), (579, 625, 627, 578), (625, 624, 626, 627), (583, 620, 625, 579), (620, 621, 624, 625), (592, 641, 623, 582), (641, 640, 622, 623), (695, 698, 717, 716), (703, 699, 658, 675), (675, 658, 660, 678), (678, 660, 662, 681), (681, 662, 664, 684), (687, 666, 113), (684, 664, 666, 687), (698, 674, 706, 717), (691, 692, 723, 722), (690, 691, 722, 720), (670, 671, 696, 693), (693, 696, 697, 694), (694, 697, 698, 695), (669, 670, 693, 691), (691, 693, 694, 692), (668, 669, 691, 690), (692, 694, 724, 723), (694, 695, 716, 724), (668, 690, 720, 710), (665, 686, 689, 667), (686, 685, 688, 689), (685, 684, 687, 688), (667, 689, 113), (689, 688, 113), (688, 687, 113), (663, 683, 686, 665), (683, 682, 685, 686), (682, 681, 684, 685), (661, 680, 683, 663), (680, 679, 682, 683), (679, 678, 681, 682), (659, 677, 680, 661), (677, 676, 679, 680), (676, 675, 678, 679), (700, 701, 677, 659), (701, 702, 676, 677), (702, 703, 675, 676), (671, 656, 672, 696), (696, 672, 673, 697), (697, 673, 674, 698), (673, 672, 703, 702), (674, 673, 702, 701), (657, 674, 701, 700), (672, 656, 699, 703), (717, 706, 707, 711), (704, 714, 708, 705), (714, 715, 713, 708), (715, 716, 712, 713), (716, 717, 711, 712), (723, 724, 716, 715), (720, 722, 723, 721), (721, 723, 715, 714), (709, 710, 720, 718), (718, 720, 721, 719), (719, 721, 714, 704), (674, 657, 707, 706)])
me_cube_002.polygons.foreach_set('use_smooth', [1, 1, 1, 1, 1, 1, 1, 1, 1, 1, 1, 1, 1, 1, 1, 1, 1, 1, 1, 1, 1, 1, 1, 1, 1, 1, 1, 1, 1, 1, 1, 1, 1, 1, 1, 1, 1, 1, 1, 1, 1, 1, 1, 1, 1, 1, 1, 1, 1, 1, 1, 1, 1, 1, 1, 1, 1, 1, 1, 1, 1, 0, 0, 0, 0, 0, 0, 0, 0, 0, 0, 0, 0, 0, 0, 0, 0, 0, 0, 0, 0, 0, 0, 0, 0, 0, 0, 0, 0, 0, 0, 0, 0, 0, 0, 0, 0, 0, 0, 0, 0, 0, 0, 0, 0, 0, 0, 0, 0, 0, 0, 0, 0, 0, 0, 0, 0, 0, 0, 0, 0, 0, 0, 0, 0, 0, 0, 0, 0, 0, 0, 0, 0, 0, 0, 0, 0, 0, 0, 0, 0, 0, 0, 0, 0, 0, 0, 0, 0, 0, 0, 0, 0, 0, 0, 0, 0, 0, 0, 0, 0, 0, 0, 0, 0, 0, 0, 0, 0, 0, 0, 0, 0, 0, 0, 0, 0, 0, 0, 0, 0, 0, 0, 0, 0, 0, 1, 1, 1, 1, 1, 1, 1, 1, 1, 1, 1, 1, 1, 1, 1, 1, 1, 1, 1, 1, 1, 1, 1, 1, 1, 1, 1, 1, 1, 1, 1, 1, 1, 1, 1, 1, 1, 1, 1, 1, 1, 1, 1, 1, 1, 1, 1, 1, 1, 1, 1, 1, 1, 1, 1, 1, 1, 1, 1, 1, 1, 0, 0, 0, 0, 0, 0, 0, 0, 0, 0, 0, 0, 0, 0, 0, 0, 0, 0, 0, 0, 0, 0, 0, 0, 0, 0, 0, 0, 0, 0, 0, 0, 0, 0, 0, 0, 0, 0, 0, 0, 0, 0, 0, 0, 0, 0, 0, 0, 0, 0, 0, 0, 0, 0, 0, 0, 0, 0, 0, 0, 0, 0, 0, 0, 0, 0, 0, 0, 0, 0, 0, 0, 0, 0, 0, 0, 0, 0, 0, 0, 0, 0, 0, 0, 0, 0, 0, 0, 0, 0, 0, 0, 0, 0, 0, 0, 0, 0, 0, 0, 0, 0, 0, 0, 0, 0, 0, 0, 0, 0, 0, 0, 0, 0, 0, 0, 0, 0, 0, 0, 0, 0, 0, 0, 0, 1, 1, 1, 1, 1, 1, 1, 1, 1, 1, 1, 1, 1, 1, 1, 1, 1, 1, 1, 1, 1, 1, 1, 1, 1, 1, 1, 1, 1, 1, 1, 1, 1, 1, 1, 1, 1, 1, 1, 1, 1, 1, 1, 1, 1, 1, 1, 1, 1, 1, 1, 1, 1, 1, 1, 1, 1, 1, 1, 1, 1, 0, 0, 0, 0, 0, 0, 0, 0, 0, 0, 0, 0, 0, 0, 0, 0, 0, 0, 0, 0, 0, 0, 0, 0, 0, 0, 0, 0, 0, 0, 0, 0, 0, 0, 0, 0, 0, 0, 0, 0, 0, 0, 0, 0, 0, 0, 0, 0, 0, 0, 0, 0, 0, 0, 0, 0, 0, 0, 0, 0, 0, 0, 0, 0, 0, 0, 0, 0, 0, 0, 0, 0, 0, 0, 0, 0, 0, 0, 0, 0, 0, 0, 0, 0, 0, 0, 0, 0, 0, 0, 0, 0, 0, 0, 0, 0, 0, 0, 0, 0, 0, 0, 0, 0, 0, 0, 1, 1, 1, 1, 1, 1, 1, 1, 1, 1, 1, 1, 1, 1, 1, 1, 1, 1, 1, 1, 1, 1, 1, 1, 1, 1, 1, 1, 1, 1, 1, 1, 1, 1, 1, 1, 1, 1, 1, 1, 1, 1, 1, 1, 1, 1, 1, 1, 1, 1, 1, 1, 1, 1, 1, 1, 1, 1, 1, 1, 1, 0, 0, 0, 0, 0, 0, 0, 0, 0, 0, 0, 0, 0, 0, 0, 0, 0, 0, 0, 0, 0, 0, 0, 0, 0, 0, 0, 0, 0, 0, 0, 0, 0, 0, 0, 0, 0, 0, 0, 0, 0, 0, 0, 0, 0, 0, 0, 0, 0, 0, 0, 0, 0, 0, 0, 0, 0, 0, 0, 0, 0, 0, 0, 0, 0, 0, 0, 0, 0, 0, 0, 0, 0, 0, 0, 0, 0, 0, 0, 0, 0, 0, 0, 0, 0, 0, 0, 0, 0, 0, 0, 0, 0, 0, 0, 0, 0, 0, 0, 0, 0, 0, 0, 0, 0, 0])
me_cube_002.polygons.foreach_set('material_index', [1, 1, 1, 1, 1, 1, 1, 1, 1, 0, 1, 1, 1, 1, 1, 1, 1, 1, 1, 1, 1, 1, 1, 1, 1, 1, 1, 1, 0, 0, 1, 1, 1, 1, 1, 1, 1, 1, 1, 1, 1, 1, 1, 1, 1, 1, 1, 1, 1, 1, 1, 1, 1, 1, 1, 1, 1, 1, 1, 1, 1, 0, 0, 0, 0, 0, 0, 0, 0, 0, 0, 0, 0, 0, 0, 0, 0, 0, 0, 0, 0, 0, 0, 0, 0, 0, 0, 0, 0, 0, 0, 0, 0, 0, 0, 0, 0, 0, 0, 0, 0, 0, 0, 0, 0, 0, 0, 0, 0, 0, 0, 1, 1, 1, 1, 1, 1, 1, 1, 1, 1, 1, 1, 1, 1, 1, 1, 1, 1, 1, 1, 1, 1, 1, 1, 1, 1, 1, 1, 1, 1, 1, 1, 1, 1, 1, 1, 1, 1, 1, 1, 1, 1, 1, 1, 1, 1, 1, 1, 1, 1, 1, 1, 1, 1, 1, 1, 1, 1, 1, 1, 1, 1, 1, 1, 1, 1, 1, 1, 1, 1, 1, 1, 1, 1, 1, 1, 1, 1, 1, 1, 1, 1, 1, 1, 0, 1, 1, 1, 1, 1, 1, 1, 1, 1, 1, 1, 1, 1, 1, 1, 1, 1, 1, 0, 0, 1, 1, 1, 1, 1, 1, 1, 1, 1, 1, 1, 1, 1, 1, 1, 1, 1, 1, 1, 1, 1, 1, 1, 1, 1, 1, 1, 1, 1, 1, 1, 0, 0, 0, 0, 0, 0, 0, 0, 0, 0, 0, 0, 0, 0, 0, 0, 0, 0, 0, 0, 0, 0, 0, 0, 0, 0, 0, 0, 0, 0, 0, 0, 0, 0, 0, 0, 0, 0, 0, 0, 0, 0, 0, 0, 0, 0, 0, 0, 0, 0, 1, 1, 1, 1, 1, 1, 1, 1, 1, 1, 1, 1, 1, 1, 1, 1, 1, 1, 1, 1, 1, 1, 1, 1, 1, 1, 1, 1, 1, 1, 1, 1, 1, 1, 1, 1, 1, 1, 1, 1, 1, 1, 1, 1, 1, 1, 1, 1, 1, 1, 1, 1, 1, 1, 1, 1, 1, 1, 1, 1, 1, 1, 1, 1, 1, 1, 1, 1, 1, 1, 1, 1, 1, 1, 1, 1, 1, 1, 1, 1, 1, 1, 1, 1, 0, 1, 1, 1, 1, 1, 1, 1, 1, 1, 1, 1, 1, 1, 1, 1, 1, 1, 1, 0, 0, 1, 1, 1, 1, 1, 1, 1, 1, 1, 1, 1, 1, 1, 1, 1, 1, 1, 1, 1, 1, 1, 1, 1, 1, 1, 1, 1, 1, 1, 1, 1, 0, 0, 0, 0, 0, 0, 0, 0, 0, 0, 0, 0, 0, 0, 0, 0, 0, 0, 0, 0, 0, 0, 0, 0, 0, 0, 0, 0, 0, 0, 0, 0, 0, 0, 0, 0, 0, 0, 0, 0, 0, 0, 0, 0, 0, 0, 0, 0, 0, 0, 1, 1, 1, 1, 1, 1, 1, 1, 1, 1, 1, 1, 1, 1, 1, 1, 1, 1, 1, 1, 1, 1, 1, 1, 1, 1, 1, 1, 1, 1, 1, 1, 1, 1, 1, 1, 1, 1, 1, 1, 1, 1, 1, 1, 1, 1, 1, 1, 1, 1, 1, 1, 1, 1, 1, 1, 1, 1, 1, 1, 1, 1, 1, 1, 1, 0, 1, 1, 1, 1, 1, 1, 1, 1, 1, 1, 1, 1, 1, 1, 1, 1, 1, 1, 0, 0, 1, 1, 1, 1, 1, 1, 1, 1, 1, 1, 1, 1, 1, 1, 1, 1, 1, 1, 1, 1, 1, 1, 1, 1, 1, 1, 1, 1, 1, 1, 1, 0, 0, 0, 0, 0, 0, 0, 0, 0, 0, 0, 0, 0, 0, 0, 0, 0, 0, 0, 0, 0, 0, 0, 0, 0, 0, 0, 0, 0, 0, 0, 0, 0, 0, 0, 0, 0, 0, 0, 0, 0, 0, 0, 0, 0, 0, 0, 0, 0, 0, 1, 1, 1, 1, 1, 1, 1, 1, 1, 1, 1, 1, 1, 1, 1, 1, 1, 1, 1, 1, 1, 1, 1, 1, 1, 1, 1, 1, 1, 1, 1, 1, 1, 1, 1, 1, 1, 1, 1, 1, 1, 1, 1, 1, 1, 1, 1, 1, 1, 1, 1, 1, 1, 1, 1, 1])
me_cube_002.materials.append(mat_wood)
me_cube_002.materials.append(mat_steel)
me_cube_002.materials.append(mat_material)
me_cube_002.use_remesh_preserve_volume = False
me_cube_002.use_remesh_preserve_attributes = False
me_cube_002.use_mirror_vertex_groups = False
me_cube_002.update()

# ---- objects
ob_camera = bpy.data.objects.new('Camera', cam_camera)
ob_plane = bpy.data.objects.new('Plane', me_plane)
ob_point = bpy.data.objects.new('Point', light_point)
ob_cube_002 = bpy.data.objects.new('Cube.002', me_cube_002)

# ---- transforms, parenting, visibility, modifiers, constraints
ob_camera.location = (3.967, -7.864, 10.13)
ob_camera.rotation_euler = (0.693, 1.07e-06, 0.35)
ob_camera.lineart.crease_threshold = 0.0
ob_plane.location = (0.0, 0.0, 0.0)
ob_plane.lineart.crease_threshold = 0.0
ob_point.location = (-1.114, -1.454, 3.715)
ob_point.lineart.crease_threshold = 0.0
ob_cube_002.location = (0.0, 0.0, 2.023)
ob_cube_002.lineart.crease_threshold = 0.0

# ---- collection membership
col_collection_1.objects.link(ob_camera)
col_collection_1.objects.link(ob_plane)
col_collection_1.objects.link(ob_point)
col_collection_1.objects.link(ob_cube_002)

# ---- scene / render settings (as saved in the file)
scene.camera = ob_camera
scene.frame_start = 1; scene.frame_end = 250; scene.frame_set(126)
scene.render.engine = 'BLENDER_EEVEE_NEXT'
scene.render.resolution_percentage = 50
scene.render.dither_intensity = 0.0
scene.cycles.use_denoising = False
scene.cycles.samples = 128
scene.cycles.sampling_pattern = 'TABULATED_SOBOL'
scene.cycles.light_sampling_threshold = 0.0
scene.cycles.use_adaptive_sampling = False
scene.cycles.use_light_tree = False
scene.cycles.blur_glossy = 0.0
scene.cycles.sample_clamp_indirect = 0.0
scene.view_settings.view_transform = 'Standard'
bpy.context.view_layer.update()
